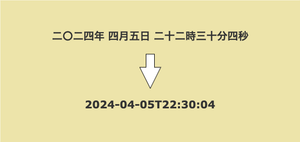

The diagram above was exported from draw.io. Its source (the exported page's mxGraphModel, read from the mxfile embedded in the PNG):
<mxGraphModel dx="954" dy="640" grid="1" gridSize="10" guides="1" tooltips="1" connect="1" arrows="1" fold="1" page="1" pageScale="1" pageWidth="827" pageHeight="1169" math="0" shadow="0">
  <root>
    <mxCell id="0" />
    <mxCell id="1" parent="0" />
    <mxCell id="H0EjK-0ZXqbyd4q71Ycv-1" value="" style="rounded=0;whiteSpace=wrap;html=1;strokeColor=none;fillColor=#EDE4AA;" parent="1" vertex="1">
      <mxGeometry x="80" y="80" width="570" height="270" as="geometry" />
    </mxCell>
    <mxCell id="H0EjK-0ZXqbyd4q71Ycv-3" value="&lt;font face=&quot;Verdana&quot;&gt;&lt;b&gt;二〇二四年 四月五日 二十二時三十分四秒&lt;/b&gt;&lt;/font&gt;" style="text;html=1;align=center;verticalAlign=middle;whiteSpace=wrap;rounded=0;fontColor=#333333;fontSize=20;" parent="1" vertex="1">
      <mxGeometry x="162.5" y="130" width="405" height="35" as="geometry" />
    </mxCell>
    <mxCell id="H0EjK-0ZXqbyd4q71Ycv-4" value="&lt;font face=&quot;Verdana&quot; style=&quot;font-size: 20px;&quot;&gt;&lt;span style=&quot;font-size: 20px;&quot;&gt;&lt;b style=&quot;font-size: 20px;&quot;&gt;2024-04-05T22:30:04&lt;/b&gt;&lt;/span&gt;&lt;/font&gt;" style="text;html=1;align=center;verticalAlign=middle;whiteSpace=wrap;rounded=0;fontColor=#333333;fontSize=20;" parent="1" vertex="1">
      <mxGeometry x="215" y="260" width="300" height="35" as="geometry" />
    </mxCell>
    <mxCell id="H0EjK-0ZXqbyd4q71Ycv-12" value="" style="html=1;shadow=0;dashed=0;align=center;verticalAlign=middle;shape=mxgraph.arrows2.arrow;dy=0.6;dx=40;direction=south;notch=0;" parent="1" vertex="1">
      <mxGeometry x="345" y="182.5" width="40" height="65" as="geometry" />
    </mxCell>
  </root>
</mxGraphModel>